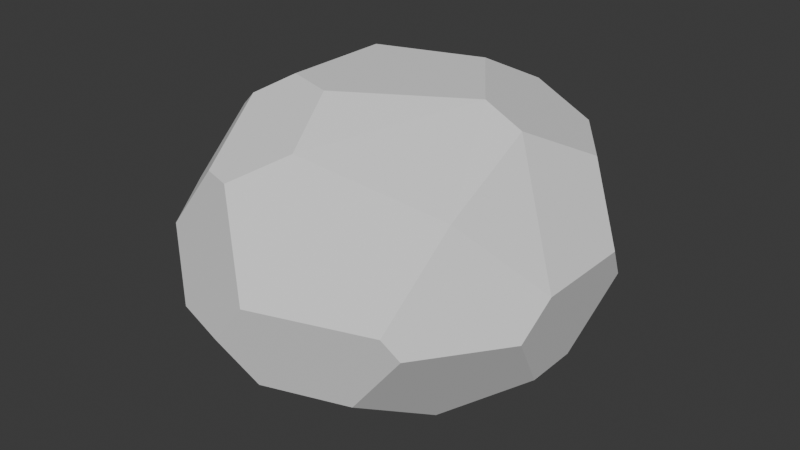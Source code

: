 # Source: MediumRock2.blend  (saved by Blender 4.3.34; exported with 4.5.12 LTS)
import bpy
from mathutils import Matrix  # noqa: F401  (used for matrix-valued properties, if any)

bpy.ops.wm.read_factory_settings(use_empty=True)
scene = bpy.context.scene
scene.name = 'Scene'

# ---- collections
col_collection = bpy.data.collections.new('Collection'); scene.collection.children.link(col_collection)

# ---- world
world_world = bpy.data.worlds.new('World'); scene.world = world_world
world_world.use_nodes = True; world_world.node_tree.nodes.clear()
_N = world_world.node_tree.nodes; _L = world_world.node_tree.links
n0 = _N.new('ShaderNodeOutputWorld'); n0.name = 'World Output'; n0.location = (300, 300)
n1 = _N.new('ShaderNodeBackground'); n1.name = 'Background'; n1.location = (10, 300)
n1.inputs[0].default_value = (0.05088, 0.05088, 0.05088, 1.0)
_L.new(n1.outputs[0], n0.inputs[0])
n0.is_active_output = True
world_world.color = (0.05088, 0.05088, 0.05088)
world_world.sun_shadow_jitter_overblur = 0.0

# ---- meshes
me_icosphere = bpy.data.meshes.new('Icosphere')
me_icosphere.from_pydata([(-0.1271, -0.3724, 0.7593), (0.4876, -0.005217, 0.7593), (0.1544, 0.4535, 0.7593), (-0.3848, 0.2783, 0.7593), (-0.3848, -0.2887, 0.7593), (-0.4371, -0.005217, -0.7799), (-0.1314, 0.4156, -0.7799), (0.3633, 0.2548, -0.7799), (0.3633, -0.2653, -0.7799), (-0.1314, -0.426, -0.7799), (0.9134, -0.1448, -0.4462), (0.9979, -0.4049, -0.09483), (0.6921, -0.8257, -0.09484), (0.4187, -0.8257, -0.4462), (0.5554, -0.4049, -0.6633), (-0.6746, -0.005217, -0.6633), (-0.8113, -0.426, -0.4462), (-1.033, -0.2653, -0.09483), (-1.033, 0.2548, -0.09483), (-0.8113, 0.4156, -0.4462), (0.9134, 0.1344, -0.4462), (0.5554, 0.3944, -0.6633), (0.4187, 0.8152, -0.4462), (0.6921, 0.8152, -0.09484), (0.9979, 0.3944, -0.09483), (-0.6815, 0.8152, 0.09376), (-0.9872, 0.3944, 0.09376), (-0.9027, 0.1344, 0.4451), (-0.5447, 0.3944, 0.6623), (-0.408, 0.8152, 0.4451), (1.043, -0.2653, 0.09376), (1.043, 0.2548, 0.09376), (0.822, 0.4156, 0.4451), (0.6853, -0.005217, 0.6623), (0.6246, -0.8747, 0.01239), (0.7287, -0.5544, 0.4451), (-0.01156, -0.6963, 0.594), (-0.2571, -0.8747, 0.4451), (0.0154, -1.073, 0.01238), (-0.4866, -0.9672, -0.2157), (-0.5421, -0.7966, -0.4462), (-0.2518, -0.7966, -0.5887), (-0.01693, -0.9672, -0.4462), (-0.1621, -1.073, -0.2157), (-0.5489, -0.4079, 0.6597), (-0.9027, -0.1509, 0.4451), (-0.9862, -0.4079, 0.09789), (-0.6841, -0.8238, 0.09789), (-0.4138, -0.8238, 0.4451), (0.2582, 0.7731, 0.5943), (0.5622, 0.7732, 0.4451), (0.2202, 0.9905, -0.007922), (-0.09901, 0.9905, 0.1488), (0.1171, 0.934, 0.3299), (0.3276, 0.934, 0.2266), (-0.2115, 0.6622, -0.6526), (-0.6321, 0.6622, -0.4462), (-0.5518, 0.9094, -0.1122), (-0.1177, 1.062, -0.1586), (0.1287, 0.9094, -0.4462)], [], [(10, 14, 8, 7, 21, 20), (57, 56, 19, 18, 26, 25), (5, 9, 41, 40, 16, 15), (58, 57, 25, 29, 52), (36, 1, 0), (11, 10, 20, 24, 31, 30), (44, 48, 37, 36, 0, 4), (9, 8, 14, 13, 42, 41), (39, 37, 47), (33, 32, 50, 49, 2, 1), (17, 16, 40, 39, 47, 46), (24, 23, 50, 32, 31), (0, 1, 2, 3, 4), (12, 11, 30, 35, 34), (5, 6, 7, 8, 9), (10, 11, 12, 13, 14), (15, 16, 17, 18, 19), (20, 21, 22, 23, 24), (25, 26, 27, 28, 29), (30, 32, 33), (43, 42, 13, 12, 34, 38), (34, 35, 36), (18, 17, 46, 45, 27, 26), (39, 40, 41, 42, 43), (44, 45, 46, 47, 48), (28, 27, 45, 44, 4, 3), (1, 36, 35), (35, 30, 33), (33, 1, 35), (36, 37, 34), (37, 38, 34), (47, 37, 48), (37, 43, 38), (43, 37, 39), (49, 29, 28, 3, 2), (23, 51, 54, 50), (29, 49, 53, 52), (23, 22, 59, 58, 51), (6, 5, 15, 19, 56, 55), (51, 58, 52, 53, 54), (54, 53, 49, 50), (55, 56, 57, 58, 59), (7, 6, 55, 59, 22, 21), (32, 30, 31)])
_uv = me_icosphere.uv_layers.new(name='UVMap')
_uv.uv.foreach_set('vector', [-1.374e-08, 0.2816, 0.04398, 0.1925, 0.09676, 0.2002, 0.1511, 0.3036, 0.1275, 0.3514, 0.02916, 0.3371, 0.5713, 0.4074, 0.6482, 0.4633, 0.6574, 0.5187, 0.5921, 0.5545, 0.5487, 0.523, 0.5331, 0.4284, 0.283, 0.1683, 0.1783, 0.1166, 0.1635, 0.03032, 0.2212, -1.16e-08, 0.3134, 0.04554, 0.3302, 0.1435, 0.8478, 0.725, 0.8133, 0.7965, 0.7602, 0.8059, 0.6972, 0.7373, 0.7804, 0.7028, 0.7446, 0.1489, 0.6295, 0.3039, 0.6634, 0.1467, 0.1474, 0.6947, 0.06621, 0.6363, 0.06621, 0.5736, 0.1474, 0.5152, 0.1909, 0.5466, 0.1909, 0.6634, 0.6436, 0.05516, 0.747, 0.05516, 0.7689, 0.08477, 0.7446, 0.1489, 0.6634, 0.1467, 0.6273, 0.09801, 0.1783, 0.1166, 0.09676, 0.2002, 0.04398, 0.1925, 0.02721, 0.09458, 0.09901, 0.02094, 0.1635, 0.03032, 0.872, 0.3757, 0.9927, 0.2805, 0.937, 0.3894, 0.6463, 0.3465, 0.5732, 0.4074, 0.4792, 0.3781, 0.4534, 0.3126, 0.509, 0.2663, 0.6295, 0.3039, 0.5916, 0.6713, 0.6566, 0.7077, 0.6421, 0.7908, 0.5887, 0.8289, 0.5307, 0.7965, 0.547, 0.7032, 0.8779, 0.4367, 0.87, 0.5369, 0.745, 0.5383, 0.7517, 0.4532, 0.8366, 0.4074, 0.6634, 0.1467, 0.6295, 0.3039, 0.509, 0.2663, 0.5076, 0.139, 0.6273, 0.09801, 0.8318, 0.1144, 0.7886, 0.02879, 0.8163, -9.518e-09, 0.9242, 0.05807, 0.8607, 0.1241, 0.283, 0.1683, 0.2662, 0.2838, 0.1511, 0.3036, 0.09676, 0.2002, 0.1783, 0.1166, 0.06621, 0.6363, 0.1474, 0.6947, 0.1313, 0.7892, 0.04023, 0.7892, 1.23e-08, 0.6947, 0.6972, 0.6134, 0.6566, 0.7077, 0.5916, 0.6713, 0.5921, 0.5545, 0.6574, 0.5187, 0.06621, 0.5736, -1.254e-09, 0.5152, 0.04023, 0.4208, 0.1313, 0.4208, 0.1474, 0.5152, 0.5331, 0.4284, 0.5487, 0.523, 0.4673, 0.581, 0.4014, 0.5224, 0.442, 0.428, 0.1909, 0.6634, 0.256, 0.5105, 0.2962, 0.605, 0.8638, 0.3133, 0.8016, 0.2924, 0.7714, 0.1941, 0.8318, 0.1144, 0.8607, 0.1241, 0.903, 0.2616, 0.8607, 0.1241, 0.9242, 0.05807, 1.0, 0.2105, 0.5921, 0.5545, 0.5916, 0.6713, 0.547, 0.7032, 0.467, 0.6451, 0.4673, 0.581, 0.5487, 0.523, 0.872, 0.3757, 0.8149, 0.3933, 0.7714, 0.3418, 0.8016, 0.2924, 0.8638, 0.3133, 0.4014, 0.7025, 0.467, 0.6451, 0.547, 0.7032, 0.5307, 0.7965, 0.4407, 0.7961, 0.4744, 0.1141, 0.51, 0.02065, 0.5702, 6.027e-09, 0.6436, 0.05516, 0.6273, 0.09801, 0.5076, 0.139, 0.6295, 0.3039, 0.7446, 0.1489, 0.7714, 0.3174, 0.7714, 0.3174, 0.7425, 0.4074, 0.6463, 0.3465, 0.6463, 0.3465, 0.6295, 0.3039, 0.7714, 0.3174, 1.0, 0.2105, 0.9927, 0.2805, 0.8607, 0.1241, 0.9927, 0.2805, 0.903, 0.2616, 0.8607, 0.1241, 0.937, 0.3894, 0.9927, 0.2805, 0.9966, 0.3106, 0.9927, 0.2805, 0.8638, 0.3133, 0.903, 0.2616, 0.8638, 0.3133, 0.9927, 0.2805, 0.872, 0.3757, 0.4534, 0.3126, 0.4014, 0.175, 0.4744, 0.1141, 0.5076, 0.139, 0.509, 0.2663, 0.87, 0.5369, 0.8305, 0.6446, 0.7837, 0.6088, 0.745, 0.5383, 0.6972, 0.7373, 0.6972, 0.5937, 0.7507, 0.6471, 0.7804, 0.7028, 0.87, 0.5369, 0.933, 0.6055, 0.9202, 0.6725, 0.8478, 0.725, 0.8305, 0.6446, 0.2662, 0.2838, 0.283, 0.1683, 0.3302, 0.1435, 0.4014, 0.2128, 0.3915, 0.2806, 0.3079, 0.3245, 0.8305, 0.6446, 0.8478, 0.725, 0.7804, 0.7028, 0.7507, 0.6471, 0.7837, 0.6088, 0.7837, 0.6088, 0.7507, 0.6471, 0.6972, 0.5937, 0.745, 0.5383, 0.3079, 0.3245, 0.3915, 0.2806, 0.4014, 0.3381, 0.331, 0.4138, 0.2661, 0.4092, 0.1511, 0.3036, 0.2662, 0.2838, 0.3079, 0.3245, 0.2661, 0.4092, 0.1986, 0.4208, 0.1275, 0.3514, 0.256, 0.5105, 0.1909, 0.6634, 0.1909, 0.5466])
_uv = me_icosphere.uv_layers.new(name='UVMap.001')
_uv.uv.foreach_set('vector', [0.118, 0.1808, 0.001002, 0.129, 0.001001, 0.06616, 0.118, 0.001001, 0.1808, 0.02883, 0.1808, 0.1458, 0.1122, 0.3626, 0.001001, 0.3079, 0.001001, 0.2404, 0.118, 0.1828, 0.1808, 0.2137, 0.1808, 0.3289, 0.1828, 0.1526, 0.1828, 0.04734, 0.2859, 0.001001, 0.3626, 0.03552, 0.3626, 0.1282, 0.2456, 0.1808, 0.9574, 0.1808, 0.9101, 0.08012, 0.9205, 0.01232, 0.999, 0.001001, 0.999, 0.1244, 0.998, 0.1828, 0.9101, 0.3616, 0.9101, 0.1828, 0.1808, 0.3846, 0.1808, 0.5016, 0.118, 0.5445, 0.001002, 0.5073, 0.001001, 0.4445, 0.118, 0.3646, 0.3626, 0.9233, 0.3626, 0.9875, 0.3058, 0.999, 0.1828, 0.9792, 0.187, 0.929, 0.2804, 0.9101, 0.5445, 0.2292, 0.5445, 0.3344, 0.4816, 0.3626, 0.3646, 0.31, 0.3646, 0.2173, 0.4414, 0.1828, 0.5465, 0.998, 0.7253, 0.9101, 0.5465, 0.9101, 0.3071, 0.5445, 0.1828, 0.4914, 0.1828, 0.4011, 0.2682, 0.3646, 0.3626, 0.405, 0.3626, 0.5207, 0.4808, 0.5445, 0.3646, 0.4918, 0.3646, 0.3992, 0.4408, 0.3646, 0.5445, 0.4116, 0.5445, 0.5156, 0.001001, 0.6905, 0.001017, 0.5573, 0.1808, 0.5465, 0.1808, 0.6597, 0.0638, 0.7263, 0.7263, 0.03685, 0.7263, 0.1808, 0.5793, 0.1706, 0.5465, 0.05946, 0.6732, 0.001001, 0.3206, 0.7263, 0.1828, 0.6339, 0.1828, 0.5613, 0.3626, 0.5465, 0.3626, 0.7132, 0.7263, 0.3283, 0.6151, 0.3626, 0.5465, 0.2727, 0.6151, 0.1828, 0.7263, 0.2172, 0.5445, 0.7085, 0.4333, 0.7263, 0.3646, 0.6261, 0.4333, 0.5465, 0.5445, 0.5973, 0.6151, 0.3646, 0.7263, 0.3865, 0.7263, 0.4976, 0.6151, 0.5445, 0.5465, 0.4623, 0.7263, 0.7045, 0.6151, 0.7263, 0.5465, 0.6286, 0.6151, 0.5465, 0.7263, 0.5933, 0.06968, 0.7283, 0.1808, 0.7751, 0.1808, 0.8863, 0.06968, 0.9081, 0.001001, 0.8104, 0.999, 0.1838, 0.9111, 0.3626, 0.999, 0.3626, 0.8639, 0.9081, 0.8192, 0.8736, 0.8192, 0.7809, 0.8873, 0.7283, 0.9081, 0.7443, 0.9081, 0.8739, 0.5435, 0.001001, 0.3646, 0.001001, 0.3646, 0.1798, 0.7283, 0.3314, 0.7283, 0.2148, 0.7925, 0.1828, 0.9081, 0.2404, 0.9081, 0.3044, 0.7911, 0.3626, 0.3646, 0.9495, 0.4333, 0.9101, 0.5445, 0.9353, 0.5445, 0.9902, 0.4333, 0.999, 0.5445, 0.7792, 0.5445, 0.8903, 0.4333, 0.9081, 0.3646, 0.808, 0.4333, 0.7283, 0.8526, 0.5445, 0.7283, 0.4862, 0.7283, 0.4222, 0.8511, 0.3646, 0.9081, 0.3914, 0.9081, 0.5184, 0.3656, 0.1808, 0.5445, 0.002002, 0.5445, 0.1808, 0.6374, 0.7283, 0.7253, 0.7283, 0.6374, 0.9071, 0.7283, 0.9101, 0.7283, 0.9525, 0.9071, 0.9101, 0.5465, 0.7283, 0.6344, 0.7283, 0.5465, 0.9071, 0.5475, 0.9081, 0.6354, 0.9081, 0.6354, 0.7293, 0.7283, 0.998, 0.9071, 0.9555, 0.7283, 0.9555, 0.7293, 0.9535, 0.9081, 0.9111, 0.9081, 0.9535, 0.7263, 0.9081, 0.7263, 0.7293, 0.6384, 0.9081, 0.3626, 0.7283, 0.3626, 0.8936, 0.2184, 0.9081, 0.1828, 0.8636, 0.2531, 0.7393, 0.999, 0.4555, 0.9101, 0.4555, 0.9101, 0.5445, 0.999, 0.5445, 0.999, 0.3646, 0.9101, 0.3646, 0.9101, 0.4535, 0.999, 0.4535, 0.8172, 0.9081, 0.7387, 0.8659, 0.7283, 0.8002, 0.7756, 0.7283, 0.8172, 0.7963, 0.9081, 0.03475, 0.9081, 0.1499, 0.8453, 0.1808, 0.7283, 0.1232, 0.7283, 0.05574, 0.8395, 0.001001, 0.001001, 0.9637, 0.05669, 0.9101, 0.1808, 0.9428, 0.1808, 0.9853, 0.06227, 0.999, 0.999, 0.5465, 0.9101, 0.5465, 0.9101, 0.6354, 0.999, 0.6354, 0.3626, 0.2337, 0.3626, 0.3448, 0.2435, 0.3626, 0.1828, 0.2653, 0.2435, 0.1828, 0.9081, 0.5774, 0.9081, 0.6925, 0.8395, 0.7263, 0.7283, 0.6715, 0.7283, 0.604, 0.8453, 0.5465, 0.7263, 0.9111, 0.5475, 0.999, 0.7263, 0.999])
_uv.active_render = True
me_icosphere.update()

# ---- objects
ob_icosphere = bpy.data.objects.new('Icosphere', me_icosphere)

# ---- transforms, parenting, visibility, modifiers, constraints
ob_icosphere.location = (0.0, 0.0, 0.0)

# ---- collection membership
col_collection.objects.link(ob_icosphere)

# ---- scene / render settings (as saved in the file)
scene.frame_start = 1; scene.frame_end = 250; scene.frame_set(1)
scene.render.engine = 'BLENDER_EEVEE_NEXT'
bpy.context.view_layer.update()

# ---- added for rendering (the .blend has no active camera and no usable light): camera, sun
cam_auto = bpy.data.cameras.new('AutoCamera')
cam_auto.lens = 50.0
cam_auto.sensor_width = 36.0
cam_auto.clip_end = 1000.0
ob_auto_camera = bpy.data.objects.new('AutoCamera', cam_auto)
scene.collection.objects.link(ob_auto_camera)
ob_auto_camera.location = (3.10664, -3.72677, 2.47072)
ob_auto_camera.rotation_euler = (1.09748, -7.21219e-08, 0.694738)
scene.camera = ob_auto_camera
light_auto_sun = bpy.data.lights.new('AutoSun', 'SUN')
light_auto_sun.energy = 3.0
light_auto_sun.angle = 0.0523599
ob_auto_sun = bpy.data.objects.new('AutoSun', light_auto_sun)
scene.collection.objects.link(ob_auto_sun)
ob_auto_sun.rotation_euler = (0.872665, 0.174533, 0.523599)
bpy.context.view_layer.update()
